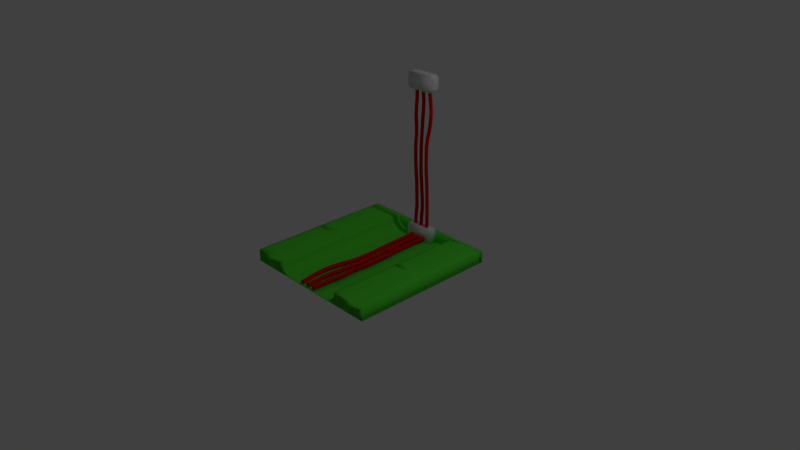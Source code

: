 # Source: FloorTileWiresWall.blend  (saved by Blender 2.78.0; exported with 4.5.12 LTS)
import bpy
from mathutils import Matrix  # noqa: F401  (used for matrix-valued properties, if any)

bpy.ops.wm.read_factory_settings(use_empty=True)
scene = bpy.context.scene
scene.name = 'Scene'

# ---- collections
col_collection_1 = bpy.data.collections.new('Collection 1'); scene.collection.children.link(col_collection_1)

# ---- materials (node trees are filled in below, after node groups)
mat_material = bpy.data.materials.new('Material')
mat_material.alpha_threshold = 0.0
mat_material.use_transparent_shadow = False
mat_material.diffuse_color = (0.0993, 0.8, 0.04594, 1.0)
mat_material.roughness = 0.5
mat_material.line_color = (0.0, 0.0, 0.0, 1.0)
mat_material_001 = bpy.data.materials.new('Material.001')
mat_material_001.alpha_threshold = 0.0
mat_material_001.use_transparent_shadow = False
mat_material_001.diffuse_color = (0.8, 0.005922, 0.0, 1.0)
mat_material_001.roughness = 0.5
mat_material_002 = bpy.data.materials.new('Material.002')
mat_material_002.alpha_threshold = 0.0
mat_material_002.use_transparent_shadow = False
mat_material_002.diffuse_color = (0.0993, 0.8, 0.04594, 1.0)
mat_material_002.roughness = 0.5
mat_material_002.line_color = (0.0, 0.0, 0.0, 1.0)
mat_material_003 = bpy.data.materials.new('Material.003')
mat_material_003.alpha_threshold = 0.0
mat_material_003.use_transparent_shadow = False
mat_material_003.diffuse_color = (0.8, 0.005922, 0.0, 1.0)
mat_material_003.roughness = 0.5
mat_material_004 = bpy.data.materials.new('Material.004')
mat_material_004.alpha_threshold = 0.0
mat_material_004.use_transparent_shadow = False
mat_material_004.diffuse_color = (0.0993, 0.8, 0.04594, 1.0)
mat_material_004.roughness = 0.5
mat_material_004.line_color = (0.0, 0.0, 0.0, 1.0)
mat_material_005 = bpy.data.materials.new('Material.005')
mat_material_005.alpha_threshold = 0.0
mat_material_005.use_transparent_shadow = False
mat_material_005.diffuse_color = (0.8, 0.005922, 0.0, 1.0)
mat_material_005.roughness = 0.5

# ---- material node trees

# ---- world
world_world = bpy.data.worlds.new('World'); scene.world = world_world
world_world.color = (0.05088, 0.05088, 0.05088)
world_world.use_sun_shadow = False
world_world.sun_shadow_jitter_overblur = 0.0
world_world.cycles.sampling_method = 'MANUAL'

# ---- cameras
cam_camera = bpy.data.cameras.new('Camera')
cam_camera.clip_end = 100.0
cam_camera.lens = 35.0
cam_camera.sensor_width = 32.0
cam_camera.sensor_height = 18.0
cam_camera.ortho_scale = 7.314
cam_camera.dof.focus_distance = 0.0
cam_camera.dof.aperture_fstop = 128.0

# ---- lights
light_lamp = bpy.data.lights.new('Lamp', 'POINT')
light_lamp.transmission_factor = 0.0
light_lamp.cutoff_distance = 30.0
light_lamp.energy = 100.0
light_lamp.shadow_buffer_clip_start = 1.001
light_lamp.shadow_soft_size = 0.1
light_lamp.shadow_maximum_resolution = 0.006
light_lamp.use_absolute_resolution = True

# ---- meshes
me_cube = bpy.data.meshes.new('Cube')
me_cube.from_pydata([(-1.895, -0.00905, -1.0), (-1.895, 1.0, -1.0), (1.895, -0.00905, -1.0), (1.895, 1.0, -1.0), (-1.398, -0.00905, 1.0), (-1.895, -0.00905, 0.5035), (-1.646, -0.00905, 0.9335), (-1.828, -0.00905, 0.7518), (-1.895, 1.0, 0.5035), (-1.398, 1.0, 1.0), (-1.828, 1.0, 0.7518), (-1.646, 1.0, 0.9335), (1.895, -0.00905, 0.5035), (1.398, -0.00905, 1.0), (1.828, -0.00905, 0.7518), (1.646, -0.00905, 0.9335), (1.398, 1.0, 1.0), (1.895, 1.0, 0.5035), (1.646, 1.0, 0.9335), (1.828, 1.0, 0.7518)], [], [(16, 9, 4, 13), (3, 17, 12, 2), (0, 5, 8, 1), (1, 3, 2, 0), (1, 8, 10, 11, 9, 16, 18, 19, 17, 3), (4, 9, 11, 6), (6, 11, 10, 7), (7, 10, 8, 5), (16, 13, 15, 18), (18, 15, 14, 19), (19, 14, 12, 17), (2, 12, 14, 15, 13, 4, 6, 7, 5, 0)])
me_cube.polygons.foreach_set('use_smooth', [True] * 12)
me_cube.use_remesh_preserve_volume = False
me_cube.use_remesh_preserve_attributes = False
me_cube.use_mirror_vertex_groups = False
me_cube.update()
me_cylinder_003 = bpy.data.meshes.new('Cylinder.003')
me_cylinder_003.from_pydata([(-3.15, 2.764, -1.0), (-3.15, 2.764, 1.0), (-2.15, 1.764, -1.0), (-2.15, 1.764, 1.0), (-3.15, 0.7639, -1.0), (-3.15, 0.7639, 1.0), (-4.15, 1.764, -1.0), (-4.15, 1.764, 1.0), (-3.634, 2.764, -0.875), (-4.308, 2.764, -0.75), (-4.571, 2.764, -0.625), (-4.404, 2.764, -0.5), (-3.826, 2.764, -0.375), (-2.894, 2.764, -0.25), (-2.354, 2.764, -0.125), (-2.351, 2.764, -4.395e-09), (-2.351, 2.764, 0.125), (-2.561, 2.764, 0.25), (-2.809, 2.764, 0.375), (-2.985, 2.764, 0.5), (-3.121, 2.764, 0.625), (-3.203, 2.764, 0.75), (-3.209, 2.764, 0.875), (-2.209, 1.764, 0.875), (-2.203, 1.764, 0.75), (-2.121, 1.764, 0.625), (-1.985, 1.764, 0.5), (-1.809, 1.764, 0.375), (-1.561, 1.764, 0.25), (-1.351, 1.764, 0.125), (-1.351, 1.764, -4.395e-09), (-1.354, 1.764, -0.125), (-1.894, 1.764, -0.25), (-2.826, 1.764, -0.375), (-3.404, 1.764, -0.5), (-3.571, 1.764, -0.625), (-3.308, 1.764, -0.75), (-2.634, 1.764, -0.875), (-3.209, 0.7639, 0.875), (-3.203, 0.7639, 0.75), (-3.121, 0.7639, 0.625), (-2.985, 0.7639, 0.5), (-2.809, 0.7639, 0.375), (-2.561, 0.7639, 0.25), (-2.351, 0.7639, 0.125), (-2.351, 0.7639, -4.395e-09), (-2.354, 0.7639, -0.125), (-2.894, 0.7639, -0.25), (-3.826, 0.7639, -0.375), (-4.404, 0.7639, -0.5), (-4.571, 0.7639, -0.625), (-4.308, 0.7639, -0.75), (-3.634, 0.7639, -0.875), (-4.208, 1.764, 0.875), (-4.201, 1.764, 0.75), (-4.119, 1.764, 0.625), (-3.983, 1.764, 0.5), (-3.808, 1.764, 0.375), (-3.561, 1.764, 0.25), (-3.351, 1.764, 0.125), (-3.351, 1.764, -4.395e-09), (-3.354, 1.764, -0.125), (-3.894, 1.764, -0.25), (-4.826, 1.764, -0.375), (-5.403, 1.764, -0.5), (-5.571, 1.764, -0.625), (-5.307, 1.764, -0.75), (-4.634, 1.764, -0.875), (0.007732, 2.764, -1.0), (0.008489, 2.764, 1.0), (1.008, 1.764, -1.0), (1.008, 1.764, 1.0), (0.007732, 0.7639, -1.0), (0.008489, 0.7639, 1.0), (-0.9923, 1.764, -1.0), (-0.9915, 1.764, 1.0), (-0.2173, 2.764, -0.875), (-0.5522, 2.764, -0.75), (-0.4539, 2.764, -0.625), (-0.1132, 2.764, -0.5), (0.05671, 2.764, -0.375), (0.3425, 2.764, -0.25), (0.5403, 2.764, -0.125), (0.5427, 2.764, -4.395e-09), (0.5427, 2.764, 0.125), (0.4659, 2.764, 0.25), (0.1197, 2.764, 0.375), (-0.1132, 2.764, 0.5), (-0.4539, 2.764, 0.625), (-0.4865, 2.764, 0.75), (-0.09245, 2.764, 0.875), (0.9075, 1.764, 0.875), (0.5135, 1.764, 0.75), (0.5461, 1.764, 0.625), (0.8868, 1.764, 0.5), (1.12, 1.764, 0.375), (1.466, 1.764, 0.25), (1.543, 1.764, 0.125), (1.543, 1.764, -4.395e-09), (1.54, 1.764, -0.125), (1.342, 1.764, -0.25), (1.057, 1.764, -0.375), (0.8868, 1.764, -0.5), (0.5461, 1.764, -0.625), (0.4478, 1.764, -0.75), (0.7827, 1.764, -0.875), (-0.09245, 0.7639, 0.875), (-0.4865, 0.7639, 0.75), (-0.4539, 0.7639, 0.625), (-0.1132, 0.7639, 0.5), (0.1197, 0.7639, 0.375), (0.4659, 0.7639, 0.25), (0.5427, 0.7639, 0.125), (0.5427, 0.7639, -4.395e-09), (0.5403, 0.7639, -0.125), (0.3425, 0.7639, -0.25), (0.05671, 0.7639, -0.375), (-0.1132, 0.7639, -0.5), (-0.4539, 0.7639, -0.625), (-0.5522, 0.7639, -0.75), (-0.2173, 0.7639, -0.875), (-1.092, 1.764, 0.875), (-1.486, 1.764, 0.75), (-1.454, 1.764, 0.625), (-1.111, 1.764, 0.5), (-0.8758, 1.764, 0.375), (-0.5341, 1.764, 0.25), (-0.4573, 1.764, 0.125), (-0.4573, 1.764, -4.395e-09), (-0.4597, 1.764, -0.125), (-0.6575, 1.764, -0.25), (-0.9418, 1.764, -0.375), (-1.112, 1.764, -0.5), (-1.454, 1.764, -0.625), (-1.552, 1.764, -0.75), (-1.217, 1.764, -0.875), (3.133, 2.764, -1.0), (3.133, 2.764, 1.0), (4.133, 1.764, -1.0), (4.133, 1.764, 1.0), (3.133, 0.7639, -1.0), (3.133, 0.7639, 1.0), (2.133, 1.764, -1.0), (2.133, 1.764, 1.0), (3.037, 2.764, -0.875), (3.053, 2.764, -0.75), (3.418, 2.764, -0.625), (3.497, 2.764, -0.5), (3.199, 2.764, -0.375), (3.232, 2.764, -0.25), (3.563, 2.764, -0.125), (3.572, 2.764, -4.395e-09), (3.491, 2.764, 0.125), (3.28, 2.764, 0.25), (2.875, 2.764, 0.375), (2.76, 2.764, 0.5), (2.631, 2.764, 0.625), (2.584, 2.764, 0.75), (3.009, 2.764, 0.875), (4.009, 1.764, 0.875), (3.584, 1.764, 0.75), (3.631, 1.764, 0.625), (3.76, 1.764, 0.5), (3.875, 1.764, 0.375), (4.272, 1.764, 0.25), (4.481, 1.764, 0.125), (4.56, 1.764, -4.395e-09), (4.55, 1.764, -0.125), (4.226, 1.764, -0.25), (4.199, 1.764, -0.375), (4.496, 1.764, -0.5), (4.418, 1.764, -0.625), (4.053, 1.764, -0.75), (4.037, 1.764, -0.875), (3.009, 0.7639, 0.875), (2.584, 0.7639, 0.75), (2.631, 0.7639, 0.625), (2.76, 0.7639, 0.5), (2.875, 0.7639, 0.375), (3.272, 0.7639, 0.25), (3.481, 0.7639, 0.125), (3.56, 0.7639, -4.395e-09), (3.55, 0.7639, -0.125), (3.227, 0.7639, -0.25), (3.199, 0.7639, -0.375), (3.496, 0.7639, -0.5), (3.418, 0.7639, -0.625), (3.053, 0.7639, -0.75), (3.037, 0.7639, -0.875), (2.009, 1.764, 0.875), (1.583, 1.764, 0.75), (1.63, 1.764, 0.625), (1.774, 1.764, 0.5), (1.892, 1.764, 0.375), (2.28, 1.764, 0.25), (2.491, 1.764, 0.125), (2.572, 1.764, -4.395e-09), (2.563, 1.764, -0.125), (2.232, 1.764, -0.25), (2.199, 1.764, -0.375), (2.497, 1.764, -0.5), (2.418, 1.764, -0.625), (2.053, 1.764, -0.75), (2.037, 1.764, -0.875)], [], [(22, 1, 3, 23), (23, 3, 5, 38), (38, 5, 7, 53), (53, 7, 1, 22), (6, 67, 8, 0), (67, 66, 9, 8), (66, 65, 10, 9), (65, 64, 11, 10), (64, 63, 12, 11), (63, 62, 13, 12), (62, 61, 14, 13), (61, 60, 15, 14), (60, 59, 16, 15), (59, 58, 17, 16), (58, 57, 18, 17), (57, 56, 19, 18), (56, 55, 20, 19), (55, 54, 21, 20), (54, 53, 22, 21), (4, 52, 67, 6), (52, 51, 66, 67), (51, 50, 65, 66), (50, 49, 64, 65), (49, 48, 63, 64), (48, 47, 62, 63), (47, 46, 61, 62), (46, 45, 60, 61), (45, 44, 59, 60), (44, 43, 58, 59), (43, 42, 57, 58), (42, 41, 56, 57), (41, 40, 55, 56), (40, 39, 54, 55), (39, 38, 53, 54), (2, 37, 52, 4), (37, 36, 51, 52), (36, 35, 50, 51), (35, 34, 49, 50), (34, 33, 48, 49), (33, 32, 47, 48), (32, 31, 46, 47), (31, 30, 45, 46), (30, 29, 44, 45), (29, 28, 43, 44), (28, 27, 42, 43), (27, 26, 41, 42), (26, 25, 40, 41), (25, 24, 39, 40), (24, 23, 38, 39), (0, 8, 37, 2), (8, 9, 36, 37), (9, 10, 35, 36), (10, 11, 34, 35), (11, 12, 33, 34), (12, 13, 32, 33), (13, 14, 31, 32), (14, 15, 30, 31), (15, 16, 29, 30), (16, 17, 28, 29), (17, 18, 27, 28), (18, 19, 26, 27), (19, 20, 25, 26), (20, 21, 24, 25), (21, 22, 23, 24), (90, 69, 71, 91), (91, 71, 73, 106), (106, 73, 75, 121), (121, 75, 69, 90), (74, 135, 76, 68), (135, 134, 77, 76), (134, 133, 78, 77), (133, 132, 79, 78), (132, 131, 80, 79), (131, 130, 81, 80), (130, 129, 82, 81), (129, 128, 83, 82), (128, 127, 84, 83), (127, 126, 85, 84), (126, 125, 86, 85), (125, 124, 87, 86), (124, 123, 88, 87), (123, 122, 89, 88), (122, 121, 90, 89), (72, 120, 135, 74), (120, 119, 134, 135), (119, 118, 133, 134), (118, 117, 132, 133), (117, 116, 131, 132), (116, 115, 130, 131), (115, 114, 129, 130), (114, 113, 128, 129), (113, 112, 127, 128), (112, 111, 126, 127), (111, 110, 125, 126), (110, 109, 124, 125), (109, 108, 123, 124), (108, 107, 122, 123), (107, 106, 121, 122), (70, 105, 120, 72), (105, 104, 119, 120), (104, 103, 118, 119), (103, 102, 117, 118), (102, 101, 116, 117), (101, 100, 115, 116), (100, 99, 114, 115), (99, 98, 113, 114), (98, 97, 112, 113), (97, 96, 111, 112), (96, 95, 110, 111), (95, 94, 109, 110), (94, 93, 108, 109), (93, 92, 107, 108), (92, 91, 106, 107), (68, 76, 105, 70), (76, 77, 104, 105), (77, 78, 103, 104), (78, 79, 102, 103), (79, 80, 101, 102), (80, 81, 100, 101), (81, 82, 99, 100), (82, 83, 98, 99), (83, 84, 97, 98), (84, 85, 96, 97), (85, 86, 95, 96), (86, 87, 94, 95), (87, 88, 93, 94), (88, 89, 92, 93), (89, 90, 91, 92), (158, 137, 139, 159), (159, 139, 141, 174), (174, 141, 143, 189), (189, 143, 137, 158), (142, 203, 144, 136), (203, 202, 145, 144), (202, 201, 146, 145), (201, 200, 147, 146), (200, 199, 148, 147), (199, 198, 149, 148), (198, 197, 150, 149), (197, 196, 151, 150), (196, 195, 152, 151), (195, 194, 153, 152), (194, 193, 154, 153), (193, 192, 155, 154), (192, 191, 156, 155), (191, 190, 157, 156), (190, 189, 158, 157), (140, 188, 203, 142), (188, 187, 202, 203), (187, 186, 201, 202), (186, 185, 200, 201), (185, 184, 199, 200), (184, 183, 198, 199), (183, 182, 197, 198), (182, 181, 196, 197), (181, 180, 195, 196), (180, 179, 194, 195), (179, 178, 193, 194), (178, 177, 192, 193), (177, 176, 191, 192), (176, 175, 190, 191), (175, 174, 189, 190), (138, 173, 188, 140), (173, 172, 187, 188), (172, 171, 186, 187), (171, 170, 185, 186), (170, 169, 184, 185), (169, 168, 183, 184), (168, 167, 182, 183), (167, 166, 181, 182), (166, 165, 180, 181), (165, 164, 179, 180), (164, 163, 178, 179), (163, 162, 177, 178), (162, 161, 176, 177), (161, 160, 175, 176), (160, 159, 174, 175), (136, 144, 173, 138), (144, 145, 172, 173), (145, 146, 171, 172), (146, 147, 170, 171), (147, 148, 169, 170), (148, 149, 168, 169), (149, 150, 167, 168), (150, 151, 166, 167), (151, 152, 165, 166), (152, 153, 164, 165), (153, 154, 163, 164), (154, 155, 162, 163), (155, 156, 161, 162), (156, 157, 160, 161), (157, 158, 159, 160)])
me_cylinder_003.polygons.foreach_set('use_smooth', [True] * 192)
me_cylinder_003.polygons.foreach_set('material_index', [1, 1, 1, 1, 1, 1, 1, 1, 1, 1, 1, 1, 1, 1, 1, 1, 1, 1, 1, 1, 1, 1, 1, 1, 1, 1, 1, 1, 1, 1, 1, 1, 1, 1, 1, 1, 1, 1, 1, 1, 1, 1, 1, 1, 1, 1, 1, 1, 1, 1, 1, 1, 1, 1, 1, 1, 1, 1, 1, 1, 1, 1, 1, 1, 1, 1, 1, 1, 1, 1, 1, 1, 1, 1, 1, 1, 1, 1, 1, 1, 1, 1, 1, 1, 1, 1, 1, 1, 1, 1, 1, 1, 1, 1, 1, 1, 1, 1, 1, 1, 1, 1, 1, 1, 1, 1, 1, 1, 1, 1, 1, 1, 1, 1, 1, 1, 1, 1, 1, 1, 1, 1, 1, 1, 1, 1, 1, 1, 1, 1, 1, 1, 1, 1, 1, 1, 1, 1, 1, 1, 1, 1, 1, 1, 1, 1, 1, 1, 1, 1, 1, 1, 1, 1, 1, 1, 1, 1, 1, 1, 1, 1, 1, 1, 1, 1, 1, 1, 1, 1, 1, 1, 1, 1, 1, 1, 1, 1, 1, 1, 1, 1, 1, 1, 1, 1, 1, 1, 1, 1, 1, 1])
me_cylinder_003.materials.append(mat_material)
me_cylinder_003.materials.append(mat_material_001)
me_cylinder_003.use_remesh_preserve_volume = False
me_cylinder_003.use_remesh_preserve_attributes = False
me_cylinder_003.use_mirror_vertex_groups = False
me_cylinder_003.update()
me_cylinder_001 = bpy.data.meshes.new('Cylinder.001')
me_cylinder_001.from_pydata([(30.3, 3.678, 1.0), (30.3, 3.678, -1.0), (-30.3, 3.678, -1.0), (-30.3, 3.678, 1.0), (28.18, -1.927, 0.93), (28.18, -1.927, -0.93), (-28.18, -1.927, 0.93), (-28.18, -1.927, -0.93), (28.18, -1.927, 0.07), (-28.18, -1.927, -0.07), (-30.3, -1.329, -1.0), (-28.18, -1.927, 0.07), (-30.3, -1.329, 1.0), (-30.3, -1.329, 3.013e-07), (30.3, -1.329, 1.0), (28.18, -1.927, -0.07), (30.3, -1.329, -4.139e-07), (30.3, -1.329, -1.0), (-15.15, -1.329, 1.0), (-15.15, -1.329, 1.225e-07), (-15.15, -1.329, -1.0), (15.15, -1.329, 1.0), (15.15, -1.329, -2.351e-07), (15.15, -1.329, -1.0), (-16.7, -1.927, 0.93), (-15.15, -1.329, 1.0), (-15.15, -1.329, 1.225e-07), (-16.7, -1.927, 0.07), (-16.7, -1.927, -0.07), (-15.15, -1.329, 1.225e-07), (-15.15, -1.329, -1.0), (-16.7, -1.927, -0.93), (15.15, -1.329, 1.0), (16.7, -1.927, 0.93), (16.7, -1.927, 0.07), (15.15, -1.329, -2.351e-07), (15.15, -1.329, -2.351e-07), (16.7, -1.927, -0.07), (16.7, -1.927, -0.93), (15.15, -1.329, -1.0), (-15.15, 0.5249, 1.0), (-15.15, 0.5249, -1.0), (15.15, 0.5249, 1.0), (15.15, 0.5249, -1.0), (-13.39, 2.28, 1.0), (-10.96, 3.286, 1.0), (-10.96, 3.286, -1.0), (-13.39, 2.28, -1.0), (10.96, 3.286, 1.0), (13.39, 2.28, 1.0), (13.39, 2.28, -1.0), (10.96, 3.286, -1.0)], [], [(0, 1, 2, 3), (0, 14, 16, 17, 1), (42, 43, 23, 39, 36, 22, 35, 32, 21), (2, 10, 13, 12, 3), (41, 40, 18, 25, 26, 19, 29, 30, 20), (5, 38, 39, 23, 17), (21, 32, 33, 4, 14), (7, 9, 13, 10), (31, 28, 9, 7), (14, 0, 3, 12, 18, 40, 44, 45, 48, 49, 42, 21), (11, 6, 12, 13), (4, 8, 16, 14), (22, 36, 37, 15, 16), (15, 5, 17, 16), (4, 33, 34, 8), (15, 37, 38, 5), (8, 34, 35, 22, 16), (9, 28, 29, 19, 13), (6, 24, 25, 18, 12), (20, 30, 31, 7, 10), (19, 26, 27, 11, 13), (43, 42, 49, 50), (24, 27, 26, 25), (28, 31, 30, 29), (32, 35, 34, 33), (36, 39, 38, 37), (27, 24, 6, 11), (45, 46, 51, 48), (1, 17, 23, 43, 50, 51, 46, 47, 41, 20, 10, 2), (46, 45, 44, 47), (48, 51, 50, 49), (40, 41, 47, 44)])
me_cylinder_001.polygons.foreach_set('use_smooth', [True] * 32)
me_cylinder_001.materials.append(mat_material)
me_cylinder_001.materials.append(mat_material_001)
me_cylinder_001.use_remesh_preserve_volume = False
me_cylinder_001.use_remesh_preserve_attributes = False
me_cylinder_001.use_mirror_vertex_groups = False
me_cylinder_001.update()
me_cylinder_000 = bpy.data.meshes.new('Cylinder.000')
me_cylinder_000.from_pydata([(-3.15, 30.28, -2.102), (-3.15, 30.28, -0.1017), (-2.15, 29.28, -2.102), (-2.15, 29.28, -0.1017), (-3.15, 28.28, -2.102), (-3.15, 28.28, -0.1017), (-4.15, 29.28, -2.102), (-4.15, 29.28, -0.1017), (-3.634, 30.28, -1.977), (-4.308, 30.28, -1.852), (-4.571, 30.28, -1.727), (-4.404, 30.28, -1.602), (-3.826, 30.28, -1.477), (-2.894, 30.28, -1.352), (-2.354, 30.28, -1.227), (-2.351, 30.28, -1.102), (-2.351, 30.28, -0.9767), (-2.561, 30.28, -0.8517), (-2.809, 30.28, -0.7267), (-2.985, 30.28, -0.6017), (-3.121, 30.28, -0.4767), (-3.203, 30.28, -0.3517), (-3.209, 30.28, -0.2267), (-2.209, 29.28, -0.2267), (-2.203, 29.28, -0.3517), (-2.121, 29.28, -0.4767), (-1.985, 29.28, -0.6017), (-1.809, 29.28, -0.7267), (-1.561, 29.28, -0.8517), (-1.351, 29.28, -0.9767), (-1.351, 29.28, -1.102), (-1.354, 29.28, -1.227), (-1.894, 29.28, -1.352), (-2.826, 29.28, -1.477), (-3.404, 29.28, -1.602), (-3.571, 29.28, -1.727), (-3.308, 29.28, -1.852), (-2.634, 29.28, -1.977), (-3.209, 28.28, -0.2267), (-3.203, 28.28, -0.3517), (-3.121, 28.28, -0.4767), (-2.985, 28.28, -0.6017), (-2.809, 28.28, -0.7267), (-2.561, 28.28, -0.8517), (-2.351, 28.28, -0.9767), (-2.351, 28.28, -1.102), (-2.354, 28.28, -1.227), (-2.894, 28.28, -1.352), (-3.826, 28.28, -1.477), (-4.404, 28.28, -1.602), (-4.571, 28.28, -1.727), (-4.308, 28.28, -1.852), (-3.634, 28.28, -1.977), (-4.208, 29.28, -0.2267), (-4.201, 29.28, -0.3517), (-4.119, 29.28, -0.4767), (-3.983, 29.28, -0.6017), (-3.808, 29.28, -0.7267), (-3.561, 29.28, -0.8517), (-3.351, 29.28, -0.9767), (-3.351, 29.28, -1.102), (-3.354, 29.28, -1.227), (-3.894, 29.28, -1.352), (-4.826, 29.28, -1.477), (-5.403, 29.28, -1.602), (-5.571, 29.28, -1.727), (-5.307, 29.28, -1.852), (-4.634, 29.28, -1.977), (0.007727, 30.28, -2.102), (0.008483, 30.28, -0.1017), (1.008, 29.28, -2.102), (1.008, 29.28, -0.1017), (0.007727, 28.28, -2.102), (0.008483, 28.28, -0.1017), (-0.9923, 29.28, -2.102), (-0.9915, 29.28, -0.1017), (-0.2173, 30.28, -1.977), (-0.5522, 30.28, -1.852), (-0.4539, 30.28, -1.727), (-0.1132, 30.28, -1.602), (0.05671, 30.28, -1.477), (0.3425, 30.28, -1.352), (0.5403, 30.28, -1.227), (0.5427, 30.28, -1.102), (0.5427, 30.28, -0.9767), (0.4659, 30.28, -0.8517), (0.1196, 30.28, -0.7267), (-0.1132, 30.28, -0.6017), (-0.4539, 30.28, -0.4767), (-0.4865, 30.28, -0.3517), (-0.09246, 30.28, -0.2267), (0.9075, 29.28, -0.2267), (0.5135, 29.28, -0.3517), (0.5461, 29.28, -0.4767), (0.8868, 29.28, -0.6017), (1.12, 29.28, -0.7267), (1.466, 29.28, -0.8517), (1.543, 29.28, -0.9767), (1.543, 29.28, -1.102), (1.54, 29.28, -1.227), (1.342, 29.28, -1.352), (1.057, 29.28, -1.477), (0.8868, 29.28, -1.602), (0.5461, 29.28, -1.727), (0.4478, 29.28, -1.852), (0.7827, 29.28, -1.977), (-0.09246, 28.28, -0.2267), (-0.4865, 28.28, -0.3517), (-0.4539, 28.28, -0.4767), (-0.1132, 28.28, -0.6017), (0.1196, 28.28, -0.7267), (0.4659, 28.28, -0.8517), (0.5427, 28.28, -0.9767), (0.5427, 28.28, -1.102), (0.5403, 28.28, -1.227), (0.3425, 28.28, -1.352), (0.05671, 28.28, -1.477), (-0.1132, 28.28, -1.602), (-0.4539, 28.28, -1.727), (-0.5522, 28.28, -1.852), (-0.2173, 28.28, -1.977), (-1.092, 29.28, -0.2267), (-1.486, 29.28, -0.3517), (-1.454, 29.28, -0.4767), (-1.111, 29.28, -0.6017), (-0.8758, 29.28, -0.7267), (-0.5341, 29.28, -0.8517), (-0.4573, 29.28, -0.9767), (-0.4573, 29.28, -1.102), (-0.4597, 29.28, -1.227), (-0.6575, 29.28, -1.352), (-0.9418, 29.28, -1.477), (-1.112, 29.28, -1.602), (-1.454, 29.28, -1.727), (-1.552, 29.28, -1.852), (-1.217, 29.28, -1.977), (3.133, 30.28, -2.102), (3.133, 30.28, -0.1017), (4.133, 29.28, -2.102), (4.133, 29.28, -0.1017), (3.133, 28.28, -2.102), (3.133, 28.28, -0.1017), (2.133, 29.28, -2.102), (2.133, 29.28, -0.1017), (3.037, 30.28, -1.977), (3.053, 30.28, -1.852), (3.418, 30.28, -1.727), (3.497, 30.28, -1.602), (3.199, 30.28, -1.477), (3.232, 30.28, -1.352), (3.563, 30.28, -1.227), (3.572, 30.28, -1.102), (3.491, 30.28, -0.9767), (3.28, 30.28, -0.8517), (2.875, 30.28, -0.7267), (2.76, 30.28, -0.6017), (2.631, 30.28, -0.4767), (2.584, 30.28, -0.3517), (3.009, 30.28, -0.2267), (4.009, 29.28, -0.2267), (3.584, 29.28, -0.3517), (3.631, 29.28, -0.4767), (3.76, 29.28, -0.6017), (3.875, 29.28, -0.7267), (4.272, 29.28, -0.8517), (4.481, 29.28, -0.9767), (4.56, 29.28, -1.102), (4.55, 29.28, -1.227), (4.226, 29.28, -1.352), (4.199, 29.28, -1.477), (4.496, 29.28, -1.602), (4.418, 29.28, -1.727), (4.053, 29.28, -1.852), (4.037, 29.28, -1.977), (3.009, 28.28, -0.2267), (2.584, 28.28, -0.3517), (2.631, 28.28, -0.4767), (2.76, 28.28, -0.6017), (2.875, 28.28, -0.7267), (3.272, 28.28, -0.8517), (3.481, 28.28, -0.9767), (3.56, 28.28, -1.102), (3.55, 28.28, -1.227), (3.227, 28.28, -1.352), (3.199, 28.28, -1.477), (3.496, 28.28, -1.602), (3.418, 28.28, -1.727), (3.053, 28.28, -1.852), (3.037, 28.28, -1.977), (2.009, 29.28, -0.2267), (1.583, 29.28, -0.3517), (1.63, 29.28, -0.4767), (1.774, 29.28, -0.6017), (1.892, 29.28, -0.7267), (2.28, 29.28, -0.8517), (2.491, 29.28, -0.9767), (2.572, 29.28, -1.102), (2.563, 29.28, -1.227), (2.232, 29.28, -1.352), (2.199, 29.28, -1.477), (2.497, 29.28, -1.602), (2.418, 29.28, -1.727), (2.053, 29.28, -1.852), (2.037, 29.28, -1.977)], [], [(22, 1, 3, 23), (23, 3, 5, 38), (38, 5, 7, 53), (53, 7, 1, 22), (6, 67, 8, 0), (67, 66, 9, 8), (66, 65, 10, 9), (65, 64, 11, 10), (64, 63, 12, 11), (63, 62, 13, 12), (62, 61, 14, 13), (61, 60, 15, 14), (60, 59, 16, 15), (59, 58, 17, 16), (58, 57, 18, 17), (57, 56, 19, 18), (56, 55, 20, 19), (55, 54, 21, 20), (54, 53, 22, 21), (4, 52, 67, 6), (52, 51, 66, 67), (51, 50, 65, 66), (50, 49, 64, 65), (49, 48, 63, 64), (48, 47, 62, 63), (47, 46, 61, 62), (46, 45, 60, 61), (45, 44, 59, 60), (44, 43, 58, 59), (43, 42, 57, 58), (42, 41, 56, 57), (41, 40, 55, 56), (40, 39, 54, 55), (39, 38, 53, 54), (2, 37, 52, 4), (37, 36, 51, 52), (36, 35, 50, 51), (35, 34, 49, 50), (34, 33, 48, 49), (33, 32, 47, 48), (32, 31, 46, 47), (31, 30, 45, 46), (30, 29, 44, 45), (29, 28, 43, 44), (28, 27, 42, 43), (27, 26, 41, 42), (26, 25, 40, 41), (25, 24, 39, 40), (24, 23, 38, 39), (0, 8, 37, 2), (8, 9, 36, 37), (9, 10, 35, 36), (10, 11, 34, 35), (11, 12, 33, 34), (12, 13, 32, 33), (13, 14, 31, 32), (14, 15, 30, 31), (15, 16, 29, 30), (16, 17, 28, 29), (17, 18, 27, 28), (18, 19, 26, 27), (19, 20, 25, 26), (20, 21, 24, 25), (21, 22, 23, 24), (90, 69, 71, 91), (91, 71, 73, 106), (106, 73, 75, 121), (121, 75, 69, 90), (74, 135, 76, 68), (135, 134, 77, 76), (134, 133, 78, 77), (133, 132, 79, 78), (132, 131, 80, 79), (131, 130, 81, 80), (130, 129, 82, 81), (129, 128, 83, 82), (128, 127, 84, 83), (127, 126, 85, 84), (126, 125, 86, 85), (125, 124, 87, 86), (124, 123, 88, 87), (123, 122, 89, 88), (122, 121, 90, 89), (72, 120, 135, 74), (120, 119, 134, 135), (119, 118, 133, 134), (118, 117, 132, 133), (117, 116, 131, 132), (116, 115, 130, 131), (115, 114, 129, 130), (114, 113, 128, 129), (113, 112, 127, 128), (112, 111, 126, 127), (111, 110, 125, 126), (110, 109, 124, 125), (109, 108, 123, 124), (108, 107, 122, 123), (107, 106, 121, 122), (70, 105, 120, 72), (105, 104, 119, 120), (104, 103, 118, 119), (103, 102, 117, 118), (102, 101, 116, 117), (101, 100, 115, 116), (100, 99, 114, 115), (99, 98, 113, 114), (98, 97, 112, 113), (97, 96, 111, 112), (96, 95, 110, 111), (95, 94, 109, 110), (94, 93, 108, 109), (93, 92, 107, 108), (92, 91, 106, 107), (68, 76, 105, 70), (76, 77, 104, 105), (77, 78, 103, 104), (78, 79, 102, 103), (79, 80, 101, 102), (80, 81, 100, 101), (81, 82, 99, 100), (82, 83, 98, 99), (83, 84, 97, 98), (84, 85, 96, 97), (85, 86, 95, 96), (86, 87, 94, 95), (87, 88, 93, 94), (88, 89, 92, 93), (89, 90, 91, 92), (158, 137, 139, 159), (159, 139, 141, 174), (174, 141, 143, 189), (189, 143, 137, 158), (142, 203, 144, 136), (203, 202, 145, 144), (202, 201, 146, 145), (201, 200, 147, 146), (200, 199, 148, 147), (199, 198, 149, 148), (198, 197, 150, 149), (197, 196, 151, 150), (196, 195, 152, 151), (195, 194, 153, 152), (194, 193, 154, 153), (193, 192, 155, 154), (192, 191, 156, 155), (191, 190, 157, 156), (190, 189, 158, 157), (140, 188, 203, 142), (188, 187, 202, 203), (187, 186, 201, 202), (186, 185, 200, 201), (185, 184, 199, 200), (184, 183, 198, 199), (183, 182, 197, 198), (182, 181, 196, 197), (181, 180, 195, 196), (180, 179, 194, 195), (179, 178, 193, 194), (178, 177, 192, 193), (177, 176, 191, 192), (176, 175, 190, 191), (175, 174, 189, 190), (138, 173, 188, 140), (173, 172, 187, 188), (172, 171, 186, 187), (171, 170, 185, 186), (170, 169, 184, 185), (169, 168, 183, 184), (168, 167, 182, 183), (167, 166, 181, 182), (166, 165, 180, 181), (165, 164, 179, 180), (164, 163, 178, 179), (163, 162, 177, 178), (162, 161, 176, 177), (161, 160, 175, 176), (160, 159, 174, 175), (136, 144, 173, 138), (144, 145, 172, 173), (145, 146, 171, 172), (146, 147, 170, 171), (147, 148, 169, 170), (148, 149, 168, 169), (149, 150, 167, 168), (150, 151, 166, 167), (151, 152, 165, 166), (152, 153, 164, 165), (153, 154, 163, 164), (154, 155, 162, 163), (155, 156, 161, 162), (156, 157, 160, 161), (157, 158, 159, 160)])
me_cylinder_000.polygons.foreach_set('use_smooth', [True] * 192)
me_cylinder_000.polygons.foreach_set('material_index', [1, 1, 1, 1, 1, 1, 1, 1, 1, 1, 1, 1, 1, 1, 1, 1, 1, 1, 1, 1, 1, 1, 1, 1, 1, 1, 1, 1, 1, 1, 1, 1, 1, 1, 1, 1, 1, 1, 1, 1, 1, 1, 1, 1, 1, 1, 1, 1, 1, 1, 1, 1, 1, 1, 1, 1, 1, 1, 1, 1, 1, 1, 1, 1, 1, 1, 1, 1, 1, 1, 1, 1, 1, 1, 1, 1, 1, 1, 1, 1, 1, 1, 1, 1, 1, 1, 1, 1, 1, 1, 1, 1, 1, 1, 1, 1, 1, 1, 1, 1, 1, 1, 1, 1, 1, 1, 1, 1, 1, 1, 1, 1, 1, 1, 1, 1, 1, 1, 1, 1, 1, 1, 1, 1, 1, 1, 1, 1, 1, 1, 1, 1, 1, 1, 1, 1, 1, 1, 1, 1, 1, 1, 1, 1, 1, 1, 1, 1, 1, 1, 1, 1, 1, 1, 1, 1, 1, 1, 1, 1, 1, 1, 1, 1, 1, 1, 1, 1, 1, 1, 1, 1, 1, 1, 1, 1, 1, 1, 1, 1, 1, 1, 1, 1, 1, 1, 1, 1, 1, 1, 1, 1])
me_cylinder_000.materials.append(mat_material_002)
me_cylinder_000.materials.append(mat_material_003)
me_cylinder_000.use_remesh_preserve_volume = False
me_cylinder_000.use_remesh_preserve_attributes = False
me_cylinder_000.use_mirror_vertex_groups = False
me_cylinder_000.update()
me_cube_001 = bpy.data.meshes.new('Cube.001')
me_cube_001.from_pydata([(-1.398, -0.00905, 1.0), (-1.895, -0.00905, 0.5035), (-1.646, -0.00905, 0.9335), (-1.828, -0.00905, 0.7518), (-1.895, 1.0, 0.5035), (-1.398, 1.0, 1.0), (-1.828, 1.0, 0.7518), (-1.646, 1.0, 0.9335), (1.895, -0.00905, 0.5035), (1.398, -0.00905, 1.0), (1.828, -0.00905, 0.7518), (1.646, -0.00905, 0.9335), (1.398, 1.0, 1.0), (1.895, 1.0, 0.5035), (1.646, 1.0, 0.9335), (1.828, 1.0, 0.7518), (-1.895, -0.00905, -0.5031), (-1.398, -0.00905, -1.0), (-1.828, -0.00905, -0.7515), (-1.646, -0.00905, -0.9334), (-1.398, 1.0, -1.0), (-1.895, 1.0, -0.5031), (-1.646, 1.0, -0.9334), (-1.828, 1.0, -0.7515), (1.398, -0.00905, -1.0), (1.895, -0.00905, -0.5031), (1.646, -0.00905, -0.9334), (1.828, -0.00905, -0.7515), (1.895, 1.0, -0.5031), (1.398, 1.0, -1.0), (1.828, 1.0, -0.7515), (1.646, 1.0, -0.9334)], [], [(12, 5, 0, 9), (20, 22, 23, 21, 4, 6, 7, 5, 12, 14, 15, 13, 28, 30, 31, 29), (24, 26, 27, 25, 8, 10, 11, 9, 0, 2, 3, 1, 16, 18, 19, 17), (28, 13, 8, 25), (0, 5, 7, 2), (2, 7, 6, 3), (3, 6, 4, 1), (12, 9, 11, 14), (14, 11, 10, 15), (15, 10, 8, 13), (16, 1, 4, 21), (20, 17, 19, 22), (22, 19, 18, 23), (23, 18, 16, 21), (24, 29, 31, 26), (26, 31, 30, 27), (27, 30, 28, 25), (20, 29, 24, 17)])
me_cube_001.polygons.foreach_set('use_smooth', [True] * 18)
me_cube_001.use_remesh_preserve_volume = False
me_cube_001.use_remesh_preserve_attributes = False
me_cube_001.use_mirror_vertex_groups = False
me_cube_001.update()
me_cylinder_002 = bpy.data.meshes.new('Cylinder.002')
me_cylinder_002.from_pydata([(30.3, 3.678, 1.0), (30.3, 3.678, -1.0), (30.3, -1.329, 1.0), (30.3, -1.329, -4.139e-07), (30.3, -1.329, -1.0), (28.7, -1.329, -4.1e-07), (28.7, -1.329, -1.0), (28.7, -1.329, 1.0), (28.7, 3.678, -1.0), (28.7, 3.678, 1.0)], [], [(0, 1, 4, 3, 2), (3, 4, 6, 5), (2, 3, 5, 7), (0, 2, 7, 9), (4, 1, 8, 6), (1, 0, 9, 8), (9, 7, 5, 6, 8)])
me_cylinder_002.polygons.foreach_set('use_smooth', [True] * 7)
me_cylinder_002.materials.append(mat_material_004)
me_cylinder_002.materials.append(mat_material_005)
me_cylinder_002.use_remesh_preserve_volume = False
me_cylinder_002.use_remesh_preserve_attributes = False
me_cylinder_002.use_mirror_vertex_groups = False
me_cylinder_002.update()

# ---- objects
ob_cube = bpy.data.objects.new('Cube', me_cube)
ob_cylinder_003 = bpy.data.objects.new('Cylinder.003', me_cylinder_003)
ob_cylinder_001 = bpy.data.objects.new('Cylinder.001', me_cylinder_001)
ob_lamp = bpy.data.objects.new('Lamp', light_lamp)
ob_camera = bpy.data.objects.new('Camera', cam_camera)
ob_cylinder_000 = bpy.data.objects.new('Cylinder.000', me_cylinder_000)
ob_cube_001 = bpy.data.objects.new('Cube.001', me_cube_001)
ob_cylinder_002 = bpy.data.objects.new('Cylinder.002', me_cylinder_002)

# ---- transforms, parenting, visibility, modifiers, constraints
ob_cube.location = (-1.943e-18, 0.8885, -0.009999)
ob_cube.scale = (0.1118, 0.1118, 0.1118)
ob_cube.lineart.crease_threshold = 0.0
ob_cylinder_003.location = (7.451e-09, -4.441e-16, 0.0)
ob_cylinder_003.rotation_euler = (-1.571, -2.22e-16, 2.22e-16)
ob_cylinder_003.scale = (0.03301, 0.03301, 1.0)
ob_cylinder_003.lineart.crease_threshold = 0.0
ob_cylinder_001.location = (7.451e-09, -4.441e-16, 0.0)
ob_cylinder_001.rotation_euler = (-1.571, -2.22e-16, 2.22e-16)
ob_cylinder_001.scale = (0.03301, 0.03301, 1.0)
ob_cylinder_001.lineart.crease_threshold = 0.0
ob_lamp.location = (4.076, 1.005, 5.904)
ob_lamp.rotation_euler = (0.6503, 0.05522, 1.866)
ob_lamp.lock_rotations_4d = False
ob_lamp.empty_display_type = 'ARROWS'
ob_lamp.color = (0.0, 0.0, 0.0, 0.0)
ob_lamp.lineart.crease_threshold = 0.0
ob_camera.location = (7.481, -6.508, 5.344)
ob_camera.rotation_euler = (1.109, 0.0, 0.8149)
ob_camera.lock_rotations_4d = False
ob_camera.empty_display_type = 'ARROWS'
ob_camera.color = (0.0, 0.0, 0.0, 0.0)
ob_camera.display_type = 'WIRE'
ob_camera.lineart.crease_threshold = 0.0
ob_cylinder_000.location = (0.0, -0.02922, 0.0)
ob_cylinder_000.rotation_euler = (-2.687e-07, 3.142, -2.029e-14)
ob_cylinder_000.scale = (0.03301, 0.03301, 1.0)
ob_cylinder_000.lineart.crease_threshold = 0.0
ob_cube_001.location = (-1.943e-18, 0.8885, 2.094)
ob_cube_001.scale = (0.1118, 0.1118, 0.1118)
ob_cube_001.lineart.crease_threshold = 0.0
ob_cylinder_002.location = (7.451e-09, 2.0, 0.0)
ob_cylinder_002.rotation_euler = (-1.571, -2.22e-16, -1.571)
ob_cylinder_002.scale = (0.03301, 0.03301, 1.0)
ob_cylinder_002.lineart.crease_threshold = 0.0

# ---- collection membership
col_collection_1.objects.link(ob_cube)
col_collection_1.objects.link(ob_cylinder_003)
col_collection_1.objects.link(ob_cylinder_001)
col_collection_1.objects.link(ob_lamp)
col_collection_1.objects.link(ob_camera)
col_collection_1.objects.link(ob_cylinder_000)
col_collection_1.objects.link(ob_cube_001)
col_collection_1.objects.link(ob_cylinder_002)

# ---- scene / render settings (as saved in the file)
scene.camera = ob_camera
scene.frame_start = 1; scene.frame_end = 250; scene.frame_set(1)
scene.render.engine = 'BLENDER_EEVEE_NEXT'
scene.render.resolution_percentage = 50
scene.render.dither_intensity = 0.0
scene.cycles.use_denoising = False
scene.cycles.samples = 128
scene.cycles.sampling_pattern = 'TABULATED_SOBOL'
scene.cycles.light_sampling_threshold = 0.0
scene.cycles.use_adaptive_sampling = False
scene.cycles.use_light_tree = False
scene.cycles.blur_glossy = 0.0
scene.cycles.sample_clamp_indirect = 0.0
scene.view_settings.view_transform = 'Standard'
bpy.context.view_layer.update()
